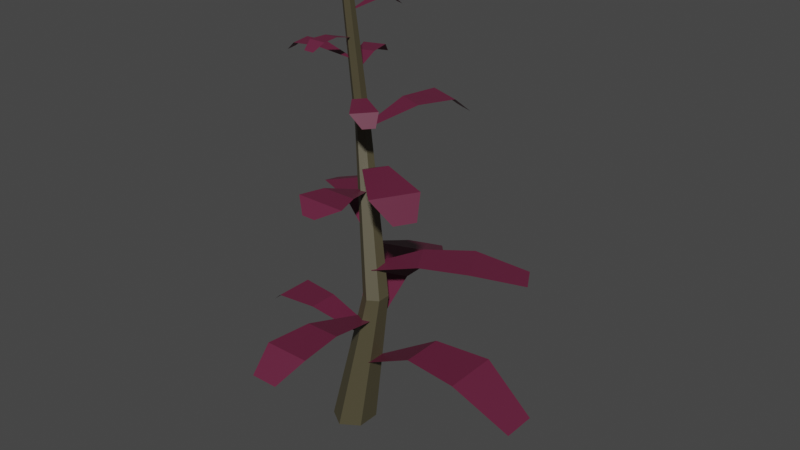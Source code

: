# Source: Arvore_4.blend  (saved by Blender 3.1.7; exported with 4.5.12 LTS)
import bpy
from mathutils import Matrix  # noqa: F401  (used for matrix-valued properties, if any)

bpy.ops.wm.read_factory_settings(use_empty=True)
scene = bpy.context.scene
scene.name = 'Scene'

# ---- collections
col_collection = bpy.data.collections.new('Collection'); scene.collection.children.link(col_collection)

# ---- materials (node trees are filled in below, after node groups)
mat_material = bpy.data.materials.new('Material')
mat_material.use_transparent_shadow = False
mat_material_001 = bpy.data.materials.new('Material.001')
mat_material_001.use_transparent_shadow = False

# ---- material node trees
mat_material.use_nodes = True; mat_material.node_tree.nodes.clear()
_N = mat_material.node_tree.nodes; _L = mat_material.node_tree.links
n0 = _N.new('ShaderNodeBsdfPrincipled'); n0.name = 'Principled BSDF'; n0.location = (10, 300)
n0.distribution = 'GGX'
n0.subsurface_method = 'RANDOM_WALK_SKIN'
n0.inputs[0].default_value = (0.08001, 0.06923, 0.03824, 1.0)
n0.inputs[3].default_value = 1.45
n0.inputs[27].default_value = (0.0, 0.0, 0.0, 1.0)
n0.inputs[28].default_value = 1.0
n1 = _N.new('ShaderNodeOutputMaterial'); n1.name = 'Material Output'; n1.location = (300, 300)
_L.new(n0.outputs[0], n1.inputs[0])
n1.is_active_output = True
mat_material_001.use_nodes = True; mat_material_001.node_tree.nodes.clear()
_N = mat_material_001.node_tree.nodes; _L = mat_material_001.node_tree.links
n0 = _N.new('ShaderNodeBsdfPrincipled'); n0.name = 'Principled BSDF'; n0.location = (10, 300)
n0.distribution = 'GGX'
n0.subsurface_method = 'RANDOM_WALK_SKIN'
n0.inputs[0].default_value = (0.1193, 0.01412, 0.04271, 1.0)
n0.inputs[3].default_value = 1.45
n0.inputs[27].default_value = (0.0, 0.0, 0.0, 1.0)
n0.inputs[28].default_value = 1.0
n1 = _N.new('ShaderNodeOutputMaterial'); n1.name = 'Material Output'; n1.location = (300, 300)
_L.new(n0.outputs[0], n1.inputs[0])
n1.is_active_output = True

# ---- world
world_world = bpy.data.worlds.new('World'); scene.world = world_world
world_world.use_nodes = True; world_world.node_tree.nodes.clear()
_N = world_world.node_tree.nodes; _L = world_world.node_tree.links
n0 = _N.new('ShaderNodeOutputWorld'); n0.name = 'World Output'; n0.location = (300, 300)
n1 = _N.new('ShaderNodeBackground'); n1.name = 'Background'; n1.location = (10, 300)
n1.inputs[0].default_value = (0.05088, 0.05088, 0.05088, 1.0)
_L.new(n1.outputs[0], n0.inputs[0])
n0.is_active_output = True
world_world.color = (0.05088, 0.05088, 0.05088)
world_world.use_sun_shadow = False
world_world.sun_shadow_jitter_overblur = 0.0

# ---- meshes
me_cylinder = bpy.data.meshes.new('Cylinder')
me_cylinder.from_pydata([(7.094e-08, 1.784, -1.0), (-3.472e-08, 0.4032, 1.0), (1.545, 0.8918, -1.0), (0.3491, 0.2016, 1.0), (1.545, -0.8918, -1.0), (0.3491, -0.2016, 1.0), (-8.498e-08, -1.784, -1.0), (-6.997e-08, -0.4032, 1.0), (-1.545, -0.8918, -1.0), (-0.3491, -0.2016, 1.0), (-1.545, 0.8918, -1.0), (-0.3491, 0.2016, 1.0), (2.529, 1.0, -0.3333), (-0.7897, 2.87, 0.3262), (-0.263, 2.566, 0.3262), (3.395, 0.5, -0.3333), (-0.263, 1.958, 0.3262), (3.395, -0.5, -0.3333), (-0.7897, 1.653, 0.3262), (2.529, -1.0, -0.3333), (-1.316, 1.958, 0.3262), (1.663, -0.5, -0.3333), (-1.316, 2.566, 0.3262), (1.663, 0.5, -0.3333)], [], [(13, 1, 3, 14), (14, 3, 5, 16), (16, 5, 7, 18), (18, 7, 9, 20), (3, 1, 11, 9, 7, 5), (20, 9, 11, 22), (22, 11, 1, 13), (0, 2, 4, 6, 8, 10), (10, 23, 12, 0), (23, 22, 13, 12), (8, 21, 23, 10), (21, 20, 22, 23), (6, 19, 21, 8), (19, 18, 20, 21), (4, 17, 19, 6), (17, 16, 18, 19), (2, 15, 17, 4), (15, 14, 16, 17), (0, 12, 15, 2), (12, 13, 14, 15)])
_uv = me_cylinder.uv_layers.new(name='UVMap')
_uv.uv.foreach_set('vector', [1.0, 0.8333, 1.0, 1.0, 0.8333, 1.0, 0.8333, 0.8333, 0.8333, 0.8333, 0.8333, 1.0, 0.6667, 1.0, 0.6667, 0.8333, 0.6667, 0.8333, 0.6667, 1.0, 0.5, 1.0, 0.5, 0.8333, 0.5, 0.8333, 0.5, 1.0, 0.3333, 1.0, 0.3333, 0.8333, 0.4578, 0.37, 0.25, 0.49, 0.04215, 0.37, 0.04215, 0.13, 0.25, 0.01, 0.4578, 0.13, 0.3333, 0.8333, 0.3333, 1.0, 0.1667, 1.0, 0.1667, 0.8333, 0.1667, 0.8333, 0.1667, 1.0, -8.941e-08, 1.0, -8.941e-08, 0.8333, 0.75, 0.49, 0.9578, 0.37, 0.9578, 0.13, 0.75, 0.01, 0.5422, 0.13, 0.5422, 0.37, 0.1667, 0.5, 0.1667, 0.6667, -8.941e-08, 0.6667, -8.941e-08, 0.5, 0.1667, 0.6667, 0.1667, 0.8333, -8.941e-08, 0.8333, -8.941e-08, 0.6667, 0.3333, 0.5, 0.3333, 0.6667, 0.1667, 0.6667, 0.1667, 0.5, 0.3333, 0.6667, 0.3333, 0.8333, 0.1667, 0.8333, 0.1667, 0.6667, 0.5, 0.5, 0.5, 0.6667, 0.3333, 0.6667, 0.3333, 0.5, 0.5, 0.6667, 0.5, 0.8333, 0.3333, 0.8333, 0.3333, 0.6667, 0.6667, 0.5, 0.6667, 0.6667, 0.5, 0.6667, 0.5, 0.5, 0.6667, 0.6667, 0.6667, 0.8333, 0.5, 0.8333, 0.5, 0.6667, 0.8333, 0.5, 0.8333, 0.6667, 0.6667, 0.6667, 0.6667, 0.5, 0.8333, 0.6667, 0.8333, 0.8333, 0.6667, 0.8333, 0.6667, 0.6667, 1.0, 0.5, 1.0, 0.6667, 0.8333, 0.6667, 0.8333, 0.5, 1.0, 0.6667, 1.0, 0.8333, 0.8333, 0.8333, 0.8333, 0.6667])
me_cylinder.materials.append(mat_material)
me_cylinder.use_remesh_preserve_volume = False
me_cylinder.use_remesh_preserve_attributes = False
me_cylinder.use_mirror_vertex_groups = False
me_cylinder.update()
me_plane = bpy.data.meshes.new('Plane')
me_plane.from_pydata([(-1.0, -0.584, 0.0), (1.0, -1.0, 0.0), (-1.0, 0.584, 0.0), (1.0, 1.0, 0.0), (-0.3488, -0.999, 0.8713), (0.3179, -1.386, 0.8713), (0.3179, 1.917, 0.8713), (-0.3488, 1.531, 0.8713)], [], [(5, 1, 3, 6), (0, 4, 7, 2), (4, 5, 6, 7)])
_uv = me_plane.uv_layers.new(name='UVMap')
_uv.uv.foreach_set('vector', [0.6667, 0.0, 1.0, 0.0, 1.0, 1.0, 0.6667, 1.0, 0.0, 0.0, 0.3333, 0.0, 0.3333, 1.0, 0.0, 1.0, 0.3333, 0.0, 0.6667, 0.0, 0.6667, 1.0, 0.3333, 1.0])
me_plane.materials.append(mat_material_001)
me_plane.use_remesh_preserve_volume = False
me_plane.use_remesh_preserve_attributes = False
me_plane.use_mirror_vertex_groups = False
me_plane.update()
me_plane_001 = bpy.data.meshes.new('Plane.001')
me_plane_001.from_pydata([(-1.0, -0.584, 0.0), (1.0, -1.123, 0.0), (-1.0, 0.584, 0.0), (1.0, 1.123, 0.0), (-0.3543, -1.165, 0.6888), (0.3124, -2.319, 0.6888), (0.3124, 2.518, 0.6888), (-0.3543, 1.365, 0.6888)], [], [(5, 1, 3, 6), (0, 4, 7, 2), (4, 5, 6, 7)])
_uv = me_plane_001.uv_layers.new(name='UVMap')
_uv.uv.foreach_set('vector', [0.6667, 0.0, 1.0, 0.0, 1.0, 1.0, 0.6667, 1.0, 0.0, 0.0, 0.3333, 0.0, 0.3333, 1.0, 0.0, 1.0, 0.3333, 0.0, 0.6667, 0.0, 0.6667, 1.0, 0.3333, 1.0])
me_plane_001.materials.append(mat_material_001)
me_plane_001.use_remesh_preserve_volume = False
me_plane_001.use_remesh_preserve_attributes = False
me_plane_001.use_mirror_vertex_groups = False
me_plane_001.update()
me_plane_002 = bpy.data.meshes.new('Plane.002')
me_plane_002.from_pydata([(-1.0, -0.584, 0.0), (1.0, -1.0, 0.0), (-1.0, 0.584, 0.0), (1.0, 1.0, 0.0), (-0.01829, -0.9051, 0.73), (0.6484, -1.292, 0.73), (0.6484, 2.011, 0.73), (-0.01829, 1.625, 0.73)], [], [(5, 1, 3, 6), (0, 4, 7, 2), (4, 5, 6, 7)])
_uv = me_plane_002.uv_layers.new(name='UVMap')
_uv.uv.foreach_set('vector', [0.6667, 0.0, 1.0, 0.0, 1.0, 1.0, 0.6667, 1.0, 0.0, 0.0, 0.3333, 0.0, 0.3333, 1.0, 0.0, 1.0, 0.3333, 0.0, 0.6667, 0.0, 0.6667, 1.0, 0.3333, 1.0])
me_plane_002.materials.append(mat_material_001)
me_plane_002.use_remesh_preserve_volume = False
me_plane_002.use_remesh_preserve_attributes = False
me_plane_002.use_mirror_vertex_groups = False
me_plane_002.update()
me_plane_003 = bpy.data.meshes.new('Plane.003')
me_plane_003.from_pydata([(-1.0, -0.584, 0.0), (1.0, -1.0, 0.0), (-1.0, 0.584, 0.0), (1.0, 1.0, 0.0), (-0.3869, -1.046, 0.3551), (0.2797, -1.433, 0.3551), (0.2797, 1.87, 0.3551), (-0.3869, 1.484, 0.3551)], [], [(5, 1, 3, 6), (0, 4, 7, 2), (4, 5, 6, 7)])
_uv = me_plane_003.uv_layers.new(name='UVMap')
_uv.uv.foreach_set('vector', [0.6667, 0.0, 1.0, 0.0, 1.0, 1.0, 0.6667, 1.0, 0.0, 0.0, 0.3333, 0.0, 0.3333, 1.0, 0.0, 1.0, 0.3333, 0.0, 0.6667, 0.0, 0.6667, 1.0, 0.3333, 1.0])
me_plane_003.materials.append(mat_material_001)
me_plane_003.use_remesh_preserve_volume = False
me_plane_003.use_remesh_preserve_attributes = False
me_plane_003.use_mirror_vertex_groups = False
me_plane_003.update()
me_plane_004 = bpy.data.meshes.new('Plane.004')
me_plane_004.from_pydata([(-0.8939, -0.0893, 0.02514), (1.0, -1.123, 0.0), (-0.8939, 0.4826, 0.02514), (1.0, 1.123, 0.0), (-0.3543, -1.165, 0.6888), (0.3124, -2.319, 0.6888), (0.3124, 2.518, 0.6888), (-0.3543, 1.365, 0.6888)], [], [(5, 1, 3, 6), (0, 4, 7, 2), (4, 5, 6, 7)])
_uv = me_plane_004.uv_layers.new(name='UVMap')
_uv.uv.foreach_set('vector', [0.6667, 0.0, 1.0, 0.0, 1.0, 1.0, 0.6667, 1.0, 0.0, 0.0, 0.3333, 0.0, 0.3333, 1.0, 0.0, 1.0, 0.3333, 0.0, 0.6667, 0.0, 0.6667, 1.0, 0.3333, 1.0])
me_plane_004.materials.append(mat_material_001)
me_plane_004.use_remesh_preserve_volume = False
me_plane_004.use_remesh_preserve_attributes = False
me_plane_004.use_mirror_vertex_groups = False
me_plane_004.update()
me_plane_005 = bpy.data.meshes.new('Plane.005')
me_plane_005.from_pydata([(-1.0, -0.584, 0.0), (1.0, -1.0, 0.0), (-1.0, 0.584, 0.0), (1.0, 1.0, 0.0), (-0.01829, -0.9051, 0.73), (0.6484, -1.292, 0.73), (0.6484, 2.011, 0.73), (-0.01829, 1.625, 0.73)], [], [(5, 1, 3, 6), (0, 4, 7, 2), (4, 5, 6, 7)])
_uv = me_plane_005.uv_layers.new(name='UVMap')
_uv.uv.foreach_set('vector', [0.6667, 0.0, 1.0, 0.0, 1.0, 1.0, 0.6667, 1.0, 0.0, 0.0, 0.3333, 0.0, 0.3333, 1.0, 0.0, 1.0, 0.3333, 0.0, 0.6667, 0.0, 0.6667, 1.0, 0.3333, 1.0])
me_plane_005.materials.append(mat_material_001)
me_plane_005.use_remesh_preserve_volume = False
me_plane_005.use_remesh_preserve_attributes = False
me_plane_005.use_mirror_vertex_groups = False
me_plane_005.update()
me_plane_006 = bpy.data.meshes.new('Plane.006')
me_plane_006.from_pydata([(-1.0, -0.1777, 0.0), (1.0, -1.0, 0.0), (-1.0, 0.1777, 0.0), (1.0, 1.0, 0.0), (-0.01829, -0.9051, 0.73), (0.6484, -1.292, 0.73), (0.6484, 2.011, 0.73), (-0.01829, 1.625, 0.73)], [], [(5, 1, 3, 6), (0, 4, 7, 2), (4, 5, 6, 7)])
_uv = me_plane_006.uv_layers.new(name='UVMap')
_uv.uv.foreach_set('vector', [0.6667, 0.0, 1.0, 0.0, 1.0, 1.0, 0.6667, 1.0, 0.0, 0.0, 0.3333, 0.0, 0.3333, 1.0, 0.0, 1.0, 0.3333, 0.0, 0.6667, 0.0, 0.6667, 1.0, 0.3333, 1.0])
me_plane_006.materials.append(mat_material_001)
me_plane_006.use_remesh_preserve_volume = False
me_plane_006.use_remesh_preserve_attributes = False
me_plane_006.use_mirror_vertex_groups = False
me_plane_006.update()
me_plane_007 = bpy.data.meshes.new('Plane.007')
me_plane_007.from_pydata([(-0.8939, -0.0893, 0.02514), (1.343, -1.121, -0.2768), (-0.8939, 0.4826, 0.02514), (1.343, 1.126, -0.2768), (0.142, -1.877, 1.188), (1.151, -3.028, 0.9107), (1.151, 1.809, 0.9107), (0.142, 0.6528, 1.188)], [], [(5, 1, 3, 6), (0, 4, 7, 2), (4, 5, 6, 7)])
_uv = me_plane_007.uv_layers.new(name='UVMap')
_uv.uv.foreach_set('vector', [0.6667, 0.0, 1.0, 0.0, 1.0, 1.0, 0.6667, 1.0, 0.0, 0.0, 0.3333, 0.0, 0.3333, 1.0, 0.0, 1.0, 0.3333, 0.0, 0.6667, 0.0, 0.6667, 1.0, 0.3333, 1.0])
me_plane_007.materials.append(mat_material_001)
me_plane_007.use_remesh_preserve_volume = False
me_plane_007.use_remesh_preserve_attributes = False
me_plane_007.use_mirror_vertex_groups = False
me_plane_007.update()
me_plane_008 = bpy.data.meshes.new('Plane.008')
me_plane_008.from_pydata([(-1.0, -0.584, 0.0), (1.0, -1.0, 0.0), (-1.0, 0.584, 0.0), (1.0, 1.0, 0.0), (-0.01829, -2.099, 0.73), (0.6484, -3.173, 0.73), (0.6484, 3.892, 0.73), (-0.01829, 2.819, 0.73)], [], [(5, 1, 3, 6), (0, 4, 7, 2), (4, 5, 6, 7)])
_uv = me_plane_008.uv_layers.new(name='UVMap')
_uv.uv.foreach_set('vector', [0.6667, 0.0, 1.0, 0.0, 1.0, 1.0, 0.6667, 1.0, 0.0, 0.0, 0.3333, 0.0, 0.3333, 1.0, 0.0, 1.0, 0.3333, 0.0, 0.6667, 0.0, 0.6667, 1.0, 0.3333, 1.0])
me_plane_008.materials.append(mat_material_001)
me_plane_008.use_remesh_preserve_volume = False
me_plane_008.use_remesh_preserve_attributes = False
me_plane_008.use_mirror_vertex_groups = False
me_plane_008.update()
me_plane_009 = bpy.data.meshes.new('Plane.009')
me_plane_009.from_pydata([(-1.0, -0.1777, 0.0), (1.0, -1.0, 0.0), (-1.0, 0.1777, 0.0), (1.0, 1.0, 0.0), (-0.01829, -0.9051, 0.73), (0.6484, -1.292, 0.73), (0.6484, 2.011, 0.73), (-0.01829, 1.625, 0.73)], [], [(5, 1, 3, 6), (0, 4, 7, 2), (4, 5, 6, 7)])
_uv = me_plane_009.uv_layers.new(name='UVMap')
_uv.uv.foreach_set('vector', [0.6667, 0.0, 1.0, 0.0, 1.0, 1.0, 0.6667, 1.0, 0.0, 0.0, 0.3333, 0.0, 0.3333, 1.0, 0.0, 1.0, 0.3333, 0.0, 0.6667, 0.0, 0.6667, 1.0, 0.3333, 1.0])
me_plane_009.materials.append(mat_material_001)
me_plane_009.use_remesh_preserve_volume = False
me_plane_009.use_remesh_preserve_attributes = False
me_plane_009.use_mirror_vertex_groups = False
me_plane_009.update()
me_plane_010 = bpy.data.meshes.new('Plane.010')
me_plane_010.from_pydata([(-1.0, -0.1777, 0.0), (1.0, -1.0, 0.0), (-1.0, 0.1777, 0.0), (1.0, 1.0, 0.0), (-0.01829, -0.9051, 0.73), (0.6484, -1.292, 0.73), (0.6484, 2.011, 0.73), (-0.01829, 1.625, 0.73)], [], [(5, 1, 3, 6), (0, 4, 7, 2), (4, 5, 6, 7)])
_uv = me_plane_010.uv_layers.new(name='UVMap')
_uv.uv.foreach_set('vector', [0.6667, 0.0, 1.0, 0.0, 1.0, 1.0, 0.6667, 1.0, 0.0, 0.0, 0.3333, 0.0, 0.3333, 1.0, 0.0, 1.0, 0.3333, 0.0, 0.6667, 0.0, 0.6667, 1.0, 0.3333, 1.0])
me_plane_010.materials.append(mat_material_001)
me_plane_010.use_remesh_preserve_volume = False
me_plane_010.use_remesh_preserve_attributes = False
me_plane_010.use_mirror_vertex_groups = False
me_plane_010.update()
me_plane_011 = bpy.data.meshes.new('Plane.011')
me_plane_011.from_pydata([(-1.0, -0.1777, 0.0), (1.0, -1.0, 0.0), (-1.0, 0.1777, 0.0), (1.0, 1.0, 0.0), (-0.01829, -0.9051, 0.73), (0.6484, -1.292, 0.73), (0.6484, 2.011, 0.73), (-0.01829, 1.625, 0.73)], [], [(5, 1, 3, 6), (0, 4, 7, 2), (4, 5, 6, 7)])
_uv = me_plane_011.uv_layers.new(name='UVMap')
_uv.uv.foreach_set('vector', [0.6667, 0.0, 1.0, 0.0, 1.0, 1.0, 0.6667, 1.0, 0.0, 0.0, 0.3333, 0.0, 0.3333, 1.0, 0.0, 1.0, 0.3333, 0.0, 0.6667, 0.0, 0.6667, 1.0, 0.3333, 1.0])
me_plane_011.materials.append(mat_material_001)
me_plane_011.use_remesh_preserve_volume = False
me_plane_011.use_remesh_preserve_attributes = False
me_plane_011.use_mirror_vertex_groups = False
me_plane_011.update()
me_plane_012 = bpy.data.meshes.new('Plane.012')
me_plane_012.from_pydata([(-1.0, -0.1777, 0.0), (1.0, -1.0, 0.0), (-1.0, 0.1777, 0.0), (1.0, 1.0, 0.0), (-0.01829, -0.9051, 0.73), (0.6484, -1.292, 0.73), (0.6484, 2.011, 0.73), (-0.01829, 1.625, 0.73)], [], [(5, 1, 3, 6), (0, 4, 7, 2), (4, 5, 6, 7)])
_uv = me_plane_012.uv_layers.new(name='UVMap')
_uv.uv.foreach_set('vector', [0.6667, 0.0, 1.0, 0.0, 1.0, 1.0, 0.6667, 1.0, 0.0, 0.0, 0.3333, 0.0, 0.3333, 1.0, 0.0, 1.0, 0.3333, 0.0, 0.6667, 0.0, 0.6667, 1.0, 0.3333, 1.0])
me_plane_012.materials.append(mat_material_001)
me_plane_012.use_remesh_preserve_volume = False
me_plane_012.use_remesh_preserve_attributes = False
me_plane_012.use_mirror_vertex_groups = False
me_plane_012.update()
me_plane_013 = bpy.data.meshes.new('Plane.013')
me_plane_013.from_pydata([(-0.8939, -0.0893, 0.02514), (1.343, -1.121, -0.2768), (-0.8939, 0.4826, 0.02514), (1.343, 1.126, -0.2768), (0.142, -1.877, 1.188), (1.151, -3.028, 0.9107), (1.151, 1.809, 0.9107), (0.142, 0.6528, 1.188)], [], [(5, 1, 3, 6), (0, 4, 7, 2), (4, 5, 6, 7)])
_uv = me_plane_013.uv_layers.new(name='UVMap')
_uv.uv.foreach_set('vector', [0.6667, 0.0, 1.0, 0.0, 1.0, 1.0, 0.6667, 1.0, 0.0, 0.0, 0.3333, 0.0, 0.3333, 1.0, 0.0, 1.0, 0.3333, 0.0, 0.6667, 0.0, 0.6667, 1.0, 0.3333, 1.0])
me_plane_013.materials.append(mat_material_001)
me_plane_013.use_remesh_preserve_volume = False
me_plane_013.use_remesh_preserve_attributes = False
me_plane_013.use_mirror_vertex_groups = False
me_plane_013.update()

# ---- objects
ob_cylinder = bpy.data.objects.new('Cylinder', me_cylinder)
ob_plane = bpy.data.objects.new('Plane', me_plane)
ob_plane_001 = bpy.data.objects.new('Plane.001', me_plane_001)
ob_plane_002 = bpy.data.objects.new('Plane.002', me_plane_002)
ob_plane_003 = bpy.data.objects.new('Plane.003', me_plane_003)
ob_plane_004 = bpy.data.objects.new('Plane.004', me_plane_004)
ob_plane_005 = bpy.data.objects.new('Plane.005', me_plane_005)
ob_plane_006 = bpy.data.objects.new('Plane.006', me_plane_006)
ob_plane_007 = bpy.data.objects.new('Plane.007', me_plane_007)
ob_plane_008 = bpy.data.objects.new('Plane.008', me_plane_008)
ob_plane_009 = bpy.data.objects.new('Plane.009', me_plane_009)
ob_plane_010 = bpy.data.objects.new('Plane.010', me_plane_010)
ob_plane_011 = bpy.data.objects.new('Plane.011', me_plane_011)
ob_plane_012 = bpy.data.objects.new('Plane.012', me_plane_012)
ob_plane_013 = bpy.data.objects.new('Plane.013', me_plane_013)

# ---- transforms, parenting, visibility, modifiers, constraints
ob_cylinder.location = (0.0, 0.0, 6.458)
ob_cylinder.scale = (0.3415, 0.3818, 6.555)
ob_cylinder.lineart.crease_threshold = 0.0
ob_plane.location = (3.271, -0.02963, 2.212)
ob_plane.scale = (2.444, 0.4872, 1.0)
ob_plane.lineart.crease_threshold = 0.0
ob_plane_001.location = (-0.0479, 2.067, 3.502)
ob_plane_001.rotation_euler = (0.0, 0.0, 1.92)
ob_plane_001.scale = (2.444, 0.4872, 1.0)
ob_plane_001.lineart.crease_threshold = 0.0
ob_plane_002.location = (-1.112, 0.06788, 2.859)
ob_plane_002.rotation_euler = (0.0, 0.0, 3.142)
ob_plane_002.scale = (1.741, 0.347, 0.7124)
ob_plane_002.lineart.crease_threshold = 0.0
ob_plane_003.location = (2.518, 1.136, 5.069)
ob_plane_003.rotation_euler = (0.0, 0.0, 0.5236)
ob_plane_003.scale = (2.1, 0.4186, 0.8593)
ob_plane_003.lineart.crease_threshold = 0.0
ob_plane_004.location = (-0.8033, 1.32, 6.048)
ob_plane_004.rotation_euler = (0.0, 0.0, 2.443)
ob_plane_004.scale = (1.856, 0.37, 0.7594)
ob_plane_004.lineart.crease_threshold = 0.0
ob_plane_005.location = (0.6426, -2.064, 3.518)
ob_plane_005.rotation_euler = (0.0, 0.0, 4.712)
ob_plane_005.scale = (1.98, 0.3947, 0.8102)
ob_plane_005.lineart.crease_threshold = 0.0
ob_plane_006.location = (0.3303, 2.252, 8.595)
ob_plane_006.rotation_euler = (0.0, 0.0, 1.222)
ob_plane_006.scale = (1.627, 0.3244, 0.666)
ob_plane_006.lineart.crease_threshold = 0.0
ob_plane_007.location = (0.9815, 0.06049, 7.501)
ob_plane_007.rotation_euler = (0.0, 0.0, -0.5236)
ob_plane_007.scale = (1.409, 0.281, 0.5767)
ob_plane_007.lineart.crease_threshold = 0.0
ob_plane_008.location = (0.1307, -0.6726, 7.056)
ob_plane_008.rotation_euler = (0.0, 0.0, 4.712)
ob_plane_008.scale = (1.053, 0.21, 0.431)
ob_plane_008.lineart.crease_threshold = 0.0
ob_plane_009.location = (0.08208, 1.009, 11.93)
ob_plane_009.rotation_euler = (0.0, 0.0, 1.222)
ob_plane_009.scale = (0.7038, 0.1403, 0.288)
ob_plane_009.lineart.crease_threshold = 0.0
ob_plane_010.location = (-0.5547, 1.45, 10.26)
ob_plane_010.rotation_euler = (0.0, 0.0, 1.92)
ob_plane_010.scale = (0.9473, 0.1889, 0.3877)
ob_plane_010.lineart.crease_threshold = 0.0
ob_plane_011.location = (-1.058, 0.2159, 10.67)
ob_plane_011.rotation_euler = (0.0, 0.0, 3.316)
ob_plane_011.scale = (0.9473, 0.1889, 0.3877)
ob_plane_011.lineart.crease_threshold = 0.0
ob_plane_012.location = (-0.0758, -0.5426, 11.29)
ob_plane_012.rotation_euler = (0.0, 0.0, 4.712)
ob_plane_012.scale = (0.7311, 0.1457, 0.2992)
ob_plane_012.lineart.crease_threshold = 0.0
ob_plane_013.location = (0.3242, 0.1907, 9.431)
ob_plane_013.rotation_euler = (0.0, 0.0, -0.6981)
ob_plane_013.scale = (0.7696, 0.1534, 0.3149)
ob_plane_013.lineart.crease_threshold = 0.0

# ---- collection membership
col_collection.objects.link(ob_cylinder)
col_collection.objects.link(ob_plane)
col_collection.objects.link(ob_plane_001)
col_collection.objects.link(ob_plane_002)
col_collection.objects.link(ob_plane_003)
col_collection.objects.link(ob_plane_004)
col_collection.objects.link(ob_plane_005)
col_collection.objects.link(ob_plane_006)
col_collection.objects.link(ob_plane_007)
col_collection.objects.link(ob_plane_008)
col_collection.objects.link(ob_plane_009)
col_collection.objects.link(ob_plane_010)
col_collection.objects.link(ob_plane_011)
col_collection.objects.link(ob_plane_012)
col_collection.objects.link(ob_plane_013)

# ---- scene / render settings (as saved in the file)
scene.frame_start = 1; scene.frame_end = 250; scene.frame_set(1)
scene.render.engine = 'BLENDER_EEVEE_NEXT'
scene.cycles.use_denoising = False
scene.cycles.samples = 128
scene.cycles.sampling_pattern = 'TABULATED_SOBOL'
scene.cycles.use_adaptive_sampling = False
scene.cycles.use_light_tree = False
scene.view_settings.view_transform = 'Filmic'
bpy.context.view_layer.update()

# ---- added for rendering (the .blend has no active camera and no usable light): camera, sun
cam_auto = bpy.data.cameras.new('AutoCamera')
cam_auto.lens = 50.0
cam_auto.sensor_width = 36.0
cam_auto.clip_end = 1000.0
ob_auto_camera = bpy.data.objects.new('AutoCamera', cam_auto)
scene.collection.objects.link(ob_auto_camera)
ob_auto_camera.location = (18.0484, -19.5887, 19.7518)
ob_auto_camera.rotation_euler = (1.09748, -7.21219e-08, 0.694738)
scene.camera = ob_auto_camera
light_auto_sun = bpy.data.lights.new('AutoSun', 'SUN')
light_auto_sun.energy = 3.0
light_auto_sun.angle = 0.0523599
ob_auto_sun = bpy.data.objects.new('AutoSun', light_auto_sun)
scene.collection.objects.link(ob_auto_sun)
ob_auto_sun.rotation_euler = (0.872665, 0.174533, 0.523599)
bpy.context.view_layer.update()

